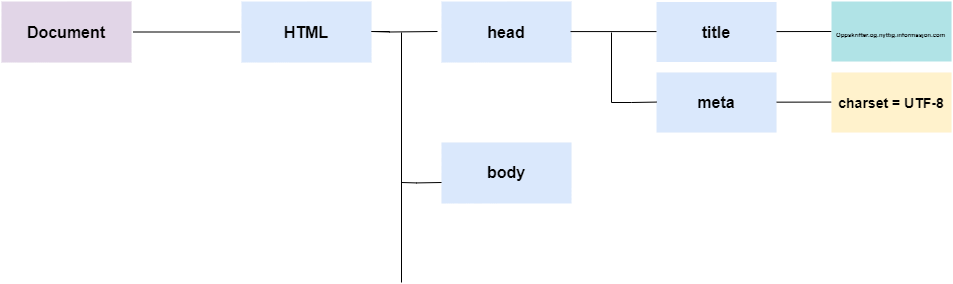

The diagram above was exported from draw.io. Its source (the exported page's mxGraphModel, read from the mxfile embedded in the PNG):
<mxGraphModel dx="652" dy="363" grid="1" gridSize="10" guides="1" tooltips="1" connect="1" arrows="1" fold="1" page="1" pageScale="1" pageWidth="1169" pageHeight="827" background="none" math="0" shadow="0">
  <root>
    <mxCell id="0" />
    <mxCell id="1" parent="0" />
    <mxCell id="1749" value="Document" style="rounded=1;whiteSpace=wrap;html=1;shadow=0;labelBackgroundColor=none;strokeColor=none;strokeWidth=3;fillColor=#e1d5e7;fontFamily=Helvetica;fontSize=16;align=center;fontStyle=1;spacing=5;arcSize=0;perimeterSpacing=2;" parent="1" vertex="1">
      <mxGeometry x="160" y="379" width="130" height="61" as="geometry" />
    </mxCell>
    <mxCell id="Jr79ek9QeZ6DwHYPCSXS-1779" value="" style="endArrow=none;html=1;rounded=0;exitX=1;exitY=0.5;exitDx=0;exitDy=0;entryX=0;entryY=0.5;entryDx=0;entryDy=0;" edge="1" parent="1" source="1749" target="Jr79ek9QeZ6DwHYPCSXS-1780">
      <mxGeometry width="50" height="50" relative="1" as="geometry">
        <mxPoint x="460" y="450" as="sourcePoint" />
        <mxPoint x="380" y="414" as="targetPoint" />
        <Array as="points" />
      </mxGeometry>
    </mxCell>
    <mxCell id="Jr79ek9QeZ6DwHYPCSXS-1780" value="HTML" style="rounded=1;whiteSpace=wrap;html=1;shadow=0;labelBackgroundColor=none;strokeWidth=3;fillColor=#dae8fc;fontFamily=Helvetica;fontSize=16;align=center;fontStyle=1;spacing=5;arcSize=0;perimeterSpacing=2;strokeColor=none;" vertex="1" parent="1">
      <mxGeometry x="400" y="379" width="130" height="61" as="geometry" />
    </mxCell>
    <mxCell id="Jr79ek9QeZ6DwHYPCSXS-1781" value="" style="endArrow=none;html=1;rounded=0;entryX=0;entryY=0.5;entryDx=0;entryDy=0;" edge="1" parent="1">
      <mxGeometry width="50" height="50" relative="1" as="geometry">
        <mxPoint x="548" y="409" as="sourcePoint" />
        <mxPoint x="596" y="409" as="targetPoint" />
        <Array as="points">
          <mxPoint x="530" y="409" />
          <mxPoint x="548" y="409.5" />
        </Array>
      </mxGeometry>
    </mxCell>
    <mxCell id="Jr79ek9QeZ6DwHYPCSXS-1782" value="head" style="rounded=1;whiteSpace=wrap;html=1;shadow=0;labelBackgroundColor=none;strokeColor=none;strokeWidth=3;fillColor=#dae8fc;fontFamily=Helvetica;fontSize=16;align=center;fontStyle=1;spacing=5;arcSize=0;perimeterSpacing=2;" vertex="1" parent="1">
      <mxGeometry x="600" y="379" width="130" height="61" as="geometry" />
    </mxCell>
    <mxCell id="Jr79ek9QeZ6DwHYPCSXS-1783" value="title" style="whiteSpace=wrap;html=1;rounded=1;shadow=0;fontSize=16;fontStyle=1;strokeColor=none;strokeWidth=3;fillColor=#dae8fc;spacing=5;arcSize=0;" vertex="1" parent="1">
      <mxGeometry x="815" y="379.5" width="120" height="60" as="geometry" />
    </mxCell>
    <mxCell id="Jr79ek9QeZ6DwHYPCSXS-1787" value="" style="endArrow=none;html=1;rounded=0;exitX=1;exitY=0.5;exitDx=0;exitDy=0;entryX=0;entryY=0.5;entryDx=0;entryDy=0;" edge="1" parent="1">
      <mxGeometry width="50" height="50" relative="1" as="geometry">
        <mxPoint x="729" y="409.08" as="sourcePoint" />
        <mxPoint x="814.9999999999998" y="409.08" as="targetPoint" />
        <Array as="points" />
      </mxGeometry>
    </mxCell>
    <mxCell id="Jr79ek9QeZ6DwHYPCSXS-1788" value="" style="endArrow=none;html=1;rounded=0;exitX=1;exitY=0.5;exitDx=0;exitDy=0;" edge="1" parent="1">
      <mxGeometry width="50" height="50" relative="1" as="geometry">
        <mxPoint x="935" y="409.08" as="sourcePoint" />
        <mxPoint x="990" y="409" as="targetPoint" />
        <Array as="points" />
      </mxGeometry>
    </mxCell>
    <mxCell id="Jr79ek9QeZ6DwHYPCSXS-1789" value="&lt;font style=&quot;font-size: 6px&quot;&gt;Oppskrifter.og.nyttig.informasjon.com&lt;/font&gt;" style="whiteSpace=wrap;html=1;rounded=1;shadow=0;fontSize=16;fontStyle=1;strokeColor=none;strokeWidth=3;fillColor=#b0e3e6;spacing=5;arcSize=0;align=left;" vertex="1" parent="1">
      <mxGeometry x="990" y="379" width="120" height="60" as="geometry" />
    </mxCell>
    <mxCell id="Jr79ek9QeZ6DwHYPCSXS-1791" value="" style="endArrow=none;html=1;rounded=0;fontSize=6;" edge="1" parent="1">
      <mxGeometry width="50" height="50" relative="1" as="geometry">
        <mxPoint x="770" y="480" as="sourcePoint" />
        <mxPoint x="770" y="410" as="targetPoint" />
      </mxGeometry>
    </mxCell>
    <mxCell id="Jr79ek9QeZ6DwHYPCSXS-1792" value="meta" style="whiteSpace=wrap;html=1;rounded=1;shadow=0;fontSize=16;fontStyle=1;strokeColor=none;strokeWidth=3;fillColor=#dae8fc;spacing=5;arcSize=0;" vertex="1" parent="1">
      <mxGeometry x="815" y="450" width="120" height="60" as="geometry" />
    </mxCell>
    <mxCell id="Jr79ek9QeZ6DwHYPCSXS-1793" value="" style="endArrow=none;html=1;rounded=0;" edge="1" parent="1">
      <mxGeometry width="50" height="50" relative="1" as="geometry">
        <mxPoint x="770" y="480" as="sourcePoint" />
        <mxPoint x="815" y="479.58" as="targetPoint" />
        <Array as="points">
          <mxPoint x="790" y="480" />
        </Array>
      </mxGeometry>
    </mxCell>
    <mxCell id="Jr79ek9QeZ6DwHYPCSXS-1794" value="" style="endArrow=none;html=1;rounded=0;exitX=1;exitY=0.5;exitDx=0;exitDy=0;" edge="1" parent="1">
      <mxGeometry width="50" height="50" relative="1" as="geometry">
        <mxPoint x="935" y="479.6599999999999" as="sourcePoint" />
        <mxPoint x="990" y="479.58" as="targetPoint" />
        <Array as="points" />
      </mxGeometry>
    </mxCell>
    <mxCell id="Jr79ek9QeZ6DwHYPCSXS-1795" value="&lt;font style=&quot;font-size: 14px&quot;&gt;charset = UTF-8&lt;/font&gt;" style="whiteSpace=wrap;html=1;rounded=1;shadow=0;fontSize=16;fontStyle=1;strokeColor=none;strokeWidth=3;fillColor=#fff2cc;spacing=5;arcSize=0;" vertex="1" parent="1">
      <mxGeometry x="990" y="450" width="120" height="60" as="geometry" />
    </mxCell>
    <mxCell id="Jr79ek9QeZ6DwHYPCSXS-1796" value="" style="endArrow=none;html=1;rounded=0;fontSize=6;" edge="1" parent="1">
      <mxGeometry width="50" height="50" relative="1" as="geometry">
        <mxPoint x="560" y="660" as="sourcePoint" />
        <mxPoint x="560" y="410" as="targetPoint" />
      </mxGeometry>
    </mxCell>
    <mxCell id="Jr79ek9QeZ6DwHYPCSXS-1797" value="body" style="rounded=1;whiteSpace=wrap;html=1;shadow=0;labelBackgroundColor=none;strokeColor=none;strokeWidth=3;fillColor=#dae8fc;fontFamily=Helvetica;fontSize=16;align=center;fontStyle=1;spacing=5;arcSize=0;perimeterSpacing=2;" vertex="1" parent="1">
      <mxGeometry x="600" y="520" width="130" height="61" as="geometry" />
    </mxCell>
    <mxCell id="Jr79ek9QeZ6DwHYPCSXS-1798" value="" style="endArrow=none;html=1;rounded=0;" edge="1" parent="1">
      <mxGeometry width="50" height="50" relative="1" as="geometry">
        <mxPoint x="560" y="560" as="sourcePoint" />
        <mxPoint x="600" y="559.9999999999999" as="targetPoint" />
        <Array as="points">
          <mxPoint x="575" y="560.42" />
        </Array>
      </mxGeometry>
    </mxCell>
  </root>
</mxGraphModel>